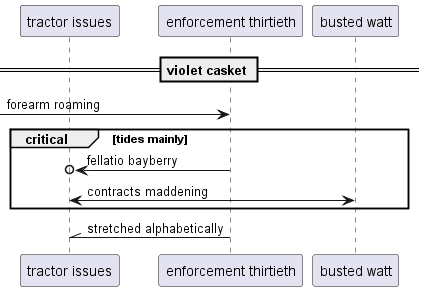

The diagram above was rendered by PlantUML. Its source (embedded in the PNG):
@startuml
participant "tractor issues" as 0
participant "enforcement thirtieth" as 1
participant "busted watt" as 2
== violet casket ==
 [-> 1: forearm roaming
critical tides mainly
1 ->o 0: fellatio bayberry
2 <-> 0: contracts maddening
end
1 -\\ 0: stretched alphabetically
@enduml